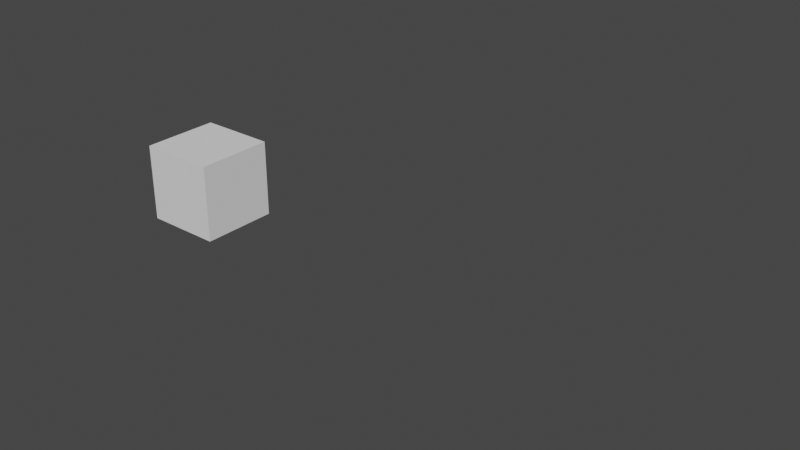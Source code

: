 # Source: usd_curves_test.blend  (saved by Blender 3.6.7; exported with 4.5.12 LTS)
import bpy
from mathutils import Matrix  # noqa: F401  (used for matrix-valued properties, if any)

bpy.ops.wm.read_factory_settings(use_empty=True)
scene = bpy.context.scene
scene.name = 'Scene'

# ---- collections
col_collection = bpy.data.collections.new('Collection'); scene.collection.children.link(col_collection)

# ---- node groups
ng_surface_deform = bpy.data.node_groups.new('Surface Deform', 'GeometryNodeTree')
_s = ng_surface_deform.interface.new_socket(name='Geometry', in_out='OUTPUT', socket_type='NodeSocketGeometry')
_s = ng_surface_deform.interface.new_socket(name='Geometry', in_out='INPUT', socket_type='NodeSocketGeometry')
ng_surface_deform.is_modifier = True
_N = ng_surface_deform.nodes; _L = ng_surface_deform.links
n0 = _N.new('NodeGroupInput'); n0.name = 'Group Input'; n0.location = (-200, 0)
n1 = _N.new('NodeGroupOutput'); n1.name = 'Group Output'; n1.location = (200, 0)
n2 = _N.new('GeometryNodeDeformCurvesOnSurface'); n2.name = 'Deform Curves on Surface'; n2.location = (0, 0)
_L.new(n0.outputs[0], n2.inputs[0])
_L.new(n2.outputs[0], n1.inputs[0])
n1.is_active_output = True

# ---- world
world_world = bpy.data.worlds.new('World'); scene.world = world_world
world_world.use_nodes = True; world_world.node_tree.nodes.clear()
_N = world_world.node_tree.nodes; _L = world_world.node_tree.links
n0 = _N.new('ShaderNodeOutputWorld'); n0.name = 'World Output'; n0.location = (300, 300)
n1 = _N.new('ShaderNodeBackground'); n1.name = 'Background'; n1.location = (10, 300)
n1.inputs[0].default_value = (0.05088, 0.05088, 0.05088, 1.0)
_L.new(n1.outputs[0], n0.inputs[0])
n0.is_active_output = True
world_world.color = (0.05088, 0.05088, 0.05088)
world_world.use_sun_shadow = False
world_world.sun_shadow_jitter_overblur = 0.0

# ---- meshes
me_cube = bpy.data.meshes.new('Cube')
me_cube.from_pydata([(-1.0, -1.0, -1.0), (-1.0, -1.0, 1.0), (-1.0, 1.0, -1.0), (-1.0, 1.0, 1.0), (1.0, -1.0, -1.0), (1.0, -1.0, 1.0), (1.0, 1.0, -1.0), (1.0, 1.0, 1.0)], [], [(0, 1, 3, 2), (2, 3, 7, 6), (6, 7, 5, 4), (4, 5, 1, 0), (2, 6, 4, 0), (7, 3, 1, 5)])
_uv = me_cube.uv_layers.new(name='UVMap')
_uv.uv.foreach_set('vector', [0.375, 0.0, 0.625, 0.0, 0.625, 0.25, 0.375, 0.25, 0.375, 0.25, 0.625, 0.25, 0.625, 0.5, 0.375, 0.5, 0.375, 0.5, 0.625, 0.5, 0.625, 0.75, 0.375, 0.75, 0.375, 0.75, 0.625, 0.75, 0.625, 1.0, 0.375, 1.0, 0.125, 0.5, 0.375, 0.5, 0.375, 0.75, 0.125, 0.75, 0.625, 0.5, 0.875, 0.5, 0.875, 0.75, 0.625, 0.75])
me_cube.update()

# ---- curves / text
cu_nurbscurve = bpy.data.curves.new('NurbsCurve', 'CURVE')
cu_nurbscurve.dimensions = '3D'
_sp = cu_nurbscurve.splines.new('NURBS'); _sp.points.add(5)
_sp.points.foreach_set('co', [-1.5, 0.0, 0.0, 1.0, -1.0, 1.0, 0.0, 1.0, 1.0, 1.0, 0.0, 1.0, 1.5, 0.0, 0.0, 1.0, 2.131, 0.5347, -0.007098, 1.0, 2.515, 1.518, -0.04162, 1.0])
_sp.order_v = 0
_sp = cu_nurbscurve.splines.new('NURBS'); _sp.points.add(5)
_sp.points.foreach_set('co', [-1.267, -1.91, 0.02925, 1.0, -0.7667, -1.005, 0.02925, 1.0, 0.09447, -0.0515, 0.02925, 1.0, 0.9061, -1.922, 0.02925, 1.0, 2.364, -1.562, 0.02215, 1.0, 1.936, -0.4396, -0.01237, 1.0])
_sp.order_v = 0
cu_nurbscurve.use_path = True
cu_nurbscurve.fill_mode = 'FULL'
cu_nurbscircle = bpy.data.curves.new('NurbsCircle', 'CURVE')
cu_nurbscircle.dimensions = '3D'
_sp = cu_nurbscircle.splines.new('NURBS'); _sp.points.add(7)
_sp.points.foreach_set('co', [0.0, -1.0, 0.0, 1.0, -1.0, -1.0, 0.0, 0.7071, -1.0, 0.0, 0.0, 1.0, -1.0, 1.0, 0.0, 0.7071, 0.0, 1.0, 0.0, 1.0, 1.0, 1.0, 0.0, 0.7071, 1.0, 0.0, 0.0, 1.0, 1.0, -1.0, 0.0, 0.7071])
_sp.order_u = 3
_sp.order_v = 0
_sp.use_cyclic_u = True
_sp.use_endpoint_u = True
_sp.use_bezier_u = True
cu_nurbscircle.use_path = True
cu_nurbscircle.fill_mode = 'FULL'
cu_beziercurve = bpy.data.curves.new('BezierCurve', 'CURVE')
cu_beziercurve.dimensions = '3D'
_sp = cu_beziercurve.splines.new('BEZIER'); _sp.bezier_points.add(2)
_sp.bezier_points.foreach_set('co', [-2.644, 0.9038, 0.0, -1.0, 0.0, 0.0, 1.0, 0.0, 0.0])
_sp.bezier_points.foreach_set('handle_left', [-3.144, 0.4038, 0.0, -1.5, -0.5, 0.0, 0.0, 0.0, 0.0])
_sp.bezier_points.foreach_set('handle_right', [-2.144, 1.404, 0.0, -0.5, 0.5, 0.0, 2.0, 0.0, 0.0])
for _p, _l, _r in zip(_sp.bezier_points, ['ALIGNED', 'ALIGNED', 'ALIGNED'], ['ALIGNED', 'ALIGNED', 'ALIGNED']): _p.handle_left_type = _l; _p.handle_right_type = _r
_sp.order_u = 0
_sp.order_v = 0
cu_beziercurve.use_path = True
cu_beziercurve.fill_mode = 'FULL'
cu_beziercircle = bpy.data.curves.new('BezierCircle', 'CURVE')
cu_beziercircle.dimensions = '3D'
_sp = cu_beziercircle.splines.new('BEZIER'); _sp.bezier_points.add(3)
_sp.bezier_points.foreach_set('co', [-1.0, 0.0, 0.0, 0.0, 1.0, 0.0, 1.0, 0.0, 0.0, 0.0, -1.0, 0.0])
_sp.bezier_points.foreach_set('handle_left', [-1.0, -0.5521, 0.0, -0.5521, 1.0, 0.0, 1.0, 0.5521, 0.0, 0.5521, -1.0, 0.0])
_sp.bezier_points.foreach_set('handle_right', [-1.0, 0.5521, 0.0, 0.5521, 1.0, 0.0, 1.0, -0.5521, 0.0, -0.5521, -1.0, 0.0])
for _p, _l, _r in zip(_sp.bezier_points, ['AUTO', 'AUTO', 'AUTO', 'AUTO'], ['AUTO', 'AUTO', 'AUTO', 'AUTO']): _p.handle_left_type = _l; _p.handle_right_type = _r
_sp.order_u = 0
_sp.order_v = 0
_sp.use_cyclic_u = True
cu_beziercircle.use_path = True
cu_beziercircle.fill_mode = 'FULL'

# ---- objects
ob_nurbscurve = bpy.data.objects.new('NurbsCurve', cu_nurbscurve)
ob_nurbscircle = bpy.data.objects.new('NurbsCircle', cu_nurbscircle)
ob_beziercurve = bpy.data.objects.new('BezierCurve', cu_beziercurve)
ob_beziercircle = bpy.data.objects.new('BezierCircle', cu_beziercircle)
ob_cube = bpy.data.objects.new('Cube', me_cube)
ob_curves = bpy.data.objects.new('Curves', None)

# ---- transforms, parenting, visibility, modifiers, constraints
ob_nurbscurve.location = (0.0, 0.0, 0.0)
ob_nurbscircle.location = (1.384, 3.943, -0.01779)
ob_beziercurve.location = (-3.302, 0.3067, -0.06067)
ob_beziercircle.location = (-3.58, 3.446, -0.08733)
ob_cube.location = (-8.271, 0.5152, -0.002578)
ob_curves.parent = ob_cube
ob_curves.matrix_parent_inverse = Matrix(((1.0, -0.0, 0.0, 8.154), (-0.0, 1.0, -0.0, -0.4875), (0.0, 0.0, 1.0, -0.01056), (-0.0, 0.0, -0.0, 1.0)))
ob_curves.location = (-8.154, 0.4875, 0.01056)
ob_curves.empty_image_offset = (0.0, 0.0)
_m = ob_curves.modifiers.new('Surface Deform', 'NODES')
_m.node_group = ng_surface_deform

# ---- collection membership
col_collection.objects.link(ob_nurbscurve)
col_collection.objects.link(ob_nurbscircle)
col_collection.objects.link(ob_beziercurve)
col_collection.objects.link(ob_beziercircle)
col_collection.objects.link(ob_cube)
col_collection.objects.link(ob_curves)

# ---- scene / render settings (as saved in the file)
scene.frame_start = 1; scene.frame_end = 250; scene.frame_set(1)
scene.render.engine = 'BLENDER_EEVEE_NEXT'
scene.cycles.sampling_pattern = 'TABULATED_SOBOL'
scene.cycles.use_light_tree = False
scene.view_settings.view_transform = 'Filmic'
bpy.context.view_layer.update()

# ---- added for rendering (the .blend has no active camera and no usable light): camera, sun
cam_auto = bpy.data.cameras.new('AutoCamera')
cam_auto.lens = 50.0
cam_auto.sensor_width = 36.0
cam_auto.clip_end = 1000.0
ob_auto_camera = bpy.data.objects.new('AutoCamera', cam_auto)
scene.collection.objects.link(ob_auto_camera)
ob_auto_camera.location = (11.6863, -15.967, 11.7617)
ob_auto_camera.rotation_euler = (1.09748, -7.21219e-08, 0.694738)
scene.camera = ob_auto_camera
light_auto_sun = bpy.data.lights.new('AutoSun', 'SUN')
light_auto_sun.energy = 3.0
light_auto_sun.angle = 0.0523599
ob_auto_sun = bpy.data.objects.new('AutoSun', light_auto_sun)
scene.collection.objects.link(ob_auto_sun)
ob_auto_sun.rotation_euler = (0.872665, 0.174533, 0.523599)
bpy.context.view_layer.update()

